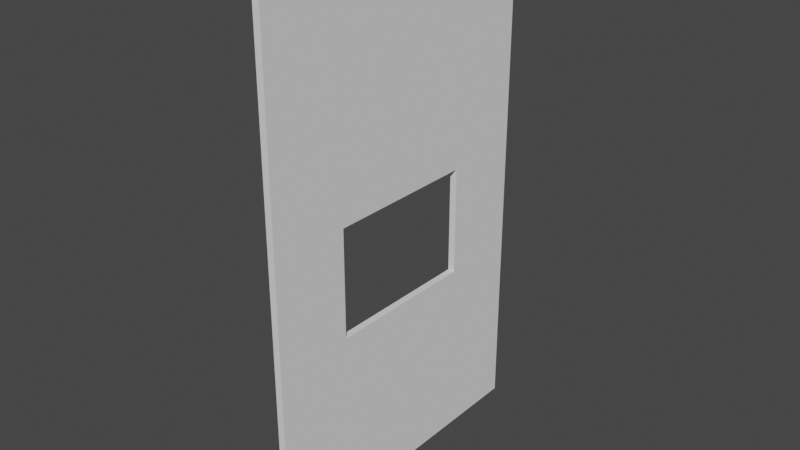 # Source: WallHole.blend  (saved by Blender 2.90.8; exported with 4.5.12 LTS)
import bpy
from mathutils import Matrix  # noqa: F401  (used for matrix-valued properties, if any)

bpy.ops.wm.read_factory_settings(use_empty=True)
scene = bpy.context.scene
scene.name = 'Scene'

# ---- collections
col_collection = bpy.data.collections.new('Collection'); scene.collection.children.link(col_collection)

# ---- world
world_world = bpy.data.worlds.new('World'); scene.world = world_world
world_world.use_nodes = True; world_world.node_tree.nodes.clear()
_N = world_world.node_tree.nodes; _L = world_world.node_tree.links
n0 = _N.new('ShaderNodeOutputWorld'); n0.name = 'World Output'; n0.location = (300, 300)
n1 = _N.new('ShaderNodeBackground'); n1.name = 'Background'; n1.location = (10, 300)
n1.inputs[0].default_value = (0.05088, 0.05088, 0.05088, 1.0)
_L.new(n1.outputs[0], n0.inputs[0])
n0.is_active_output = True
world_world.color = (0.05088, 0.05088, 0.05088)
world_world.use_sun_shadow = False
world_world.sun_shadow_jitter_overblur = 0.0

# ---- meshes
me_cube_002 = bpy.data.meshes.new('Cube.002')
me_cube_002.from_pydata([(-1.0, -1.0, -1.0), (-1.0, -1.0, 1.0), (-1.0, 1.0, -1.0), (-1.0, 1.0, 1.0), (1.0, -1.0, -1.0), (1.0, -1.0, 1.0), (1.0, 1.0, -1.0), (1.0, 1.0, 1.0), (1.0, -0.4933, 0.1074), (-1.0, -0.4933, 0.1074), (1.0, 0.4933, -0.3057), (-1.0, 0.4933, -0.3057), (1.0, 0.4917, 0.1084), (-1.0, 0.4917, 0.1084), (1.0, -0.4917, -0.3066), (-1.0, -0.4917, -0.3066), (1.0, 0.4933, 0.1074), (-1.0, 0.4933, 0.1074), (1.0, -0.4933, -0.3057), (-1.0, -0.4933, -0.3057), (1.0, -0.4917, 0.1084), (-1.0, -0.4917, 0.1084), (1.0, 0.4917, -0.3066), (-1.0, 0.4917, -0.3066), (1.0, 0.4025, 0.1084), (-1.0, 0.4025, 0.1084), (1.0, 0.4047, 0.1084), (-1.0, 0.4047, 0.1084), (1.0, 0.315, 0.1084), (-1.0, 0.3151, 0.1084), (1.0, 0.04372, 0.1084), (-1.0, 0.04371, 0.1084), (1.0, 0.04599, 0.1084), (-1.0, 0.04599, 0.1084), (1.0, 0.2254, 0.1084), (-1.0, 0.2254, 0.1084), (1.0, 0.3128, 0.1084), (-1.0, 0.3128, 0.1084), (1.0, 0.2231, 0.1084), (-1.0, 0.2231, 0.1084), (1.0, 0.1357, 0.1084), (-1.0, 0.1357, 0.1084), (1.0, 0.1334, 0.1084), (-1.0, 0.1334, 0.1084), (1.0, -0.4025, 0.1084), (-1.0, -0.4025, 0.1084), (1.0, -0.04371, 0.1084), (-1.0, -0.04372, 0.1084), (1.0, -0.3128, 0.1084), (-1.0, -0.3128, 0.1084), (1.0, -0.2231, 0.1084), (-1.0, -0.2231, 0.1084), (1.0, -0.1334, 0.1084), (-1.0, -0.1334, 0.1084), (1.0, -0.1357, 0.1084), (-1.0, -0.1357, 0.1084), (1.0, -0.2254, 0.1084), (-1.0, -0.2254, 0.1084), (1.0, -0.3151, 0.1084), (-1.0, -0.315, 0.1084), (1.0, -0.04599, 0.1084), (-1.0, -0.04599, 0.1084), (1.0, -0.4047, 0.1084), (-1.0, -0.4047, 0.1084), (1.0, -0.4586, -0.3066), (1.0, -0.4586, -0.3067), (-1.0, -0.4586, -0.3066), (-1.0, -0.4586, -0.3067), (1.0, 0.4586, -0.3067), (1.0, 0.4586, -0.3066), (-1.0, 0.4586, -0.3066), (-1.0, 0.4586, -0.3067)], [], [(0, 1, 9, 19, 15, 66, 67, 71, 70, 23, 11, 2), (2, 3, 7, 6), (6, 7, 16, 10, 22, 69, 68, 65, 64, 14, 18, 4), (4, 5, 1, 0), (2, 6, 4, 0), (7, 3, 1, 5), (46, 47, 31, 30), (60, 61, 47, 46), (4, 18, 8, 20, 62, 44, 58, 48, 56, 50, 54, 52, 60, 46, 30, 32, 42, 40, 38, 34, 36, 28, 24, 26, 12, 16, 7, 5), (50, 51, 55, 54), (28, 29, 25, 24), (16, 17, 11, 10), (56, 57, 51, 50), (32, 33, 43, 42), (40, 41, 39, 38), (9, 8, 18, 19), (12, 13, 17, 16), (62, 63, 45, 44), (15, 14, 64, 66), (20, 21, 63, 62), (36, 37, 29, 28), (2, 11, 17, 13, 27, 25, 29, 37, 35, 39, 41, 43, 33, 31, 47, 61, 53, 55, 51, 57, 49, 59, 45, 63, 21, 9, 1, 3), (24, 25, 27, 26), (10, 11, 23, 22), (34, 35, 37, 36), (58, 59, 49, 48), (30, 31, 33, 32), (52, 53, 61, 60), (38, 39, 35, 34), (8, 9, 21, 20), (54, 55, 53, 52), (26, 27, 13, 12), (14, 15, 19, 18), (44, 45, 59, 58), (48, 49, 57, 56), (42, 43, 41, 40), (70, 69, 22, 23), (71, 68, 69, 70), (67, 65, 68, 71), (65, 67, 66, 64)])
me_cube_002.polygons.foreach_set('use_smooth', [0, 0, 0, 0, 0, 0, 1, 1, 0, 1, 1, 1, 1, 1, 1, 1, 1, 1, 1, 1, 1, 0, 1, 1, 1, 1, 1, 1, 1, 1, 1, 1, 1, 1, 1, 1, 1, 0, 0, 0])
_k = set([(8, 9), (10, 11), (12, 13), (14, 15), (16, 17), (18, 19), (20, 21), (22, 23)])
me_cube_002.attributes.new('sharp_edge', 'BOOLEAN', 'EDGE').data.foreach_set('value', [ (min(e.vertices), max(e.vertices)) in _k for e in me_cube_002.edges])
_uv = me_cube_002.uv_layers.new(name='UVMap')
_uv.uv.foreach_set('vector', [0.375, 0.0, 0.625, 0.0, 0.5134, 0.06334, 0.4618, 0.06334, 0.4617, 0.06354, 0.4617, 0.06768, 0.4617, 0.06768, 0.4617, 0.1823, 0.4617, 0.1823, 0.4617, 0.1865, 0.4618, 0.1867, 0.375, 0.25, 0.375, 0.25, 0.625, 0.25, 0.625, 0.5, 0.375, 0.5, 0.375, 0.5, 0.625, 0.5, 0.5134, 0.5633, 0.4618, 0.5633, 0.4617, 0.5635, 0.4617, 0.5677, 0.4617, 0.5677, 0.4617, 0.6823, 0.4617, 0.6823, 0.4617, 0.6865, 0.4618, 0.6867, 0.375, 0.75, 0.375, 0.75, 0.625, 0.75, 0.625, 1.0, 0.375, 1.0, 0.125, 0.5, 0.375, 0.5, 0.375, 0.75, 0.125, 0.75, 0.625, 0.5, 0.875, 0.5, 0.875, 0.75, 0.625, 0.75, 0.766, 0.2766, 0.7889, 0.2766, 0.7889, 0.2315, 0.766, 0.2315, 0.766, 0.2778, 0.7889, 0.2778, 0.7889, 0.2766, 0.766, 0.2766, 0.375, 0.75, 0.4618, 0.6867, 0.5134, 0.6867, 0.5135, 0.6865, 0.5135, 0.6756, 0.5135, 0.6753, 0.5135, 0.6644, 0.5135, 0.6641, 0.5135, 0.6532, 0.5135, 0.6529, 0.5135, 0.642, 0.5135, 0.6417, 0.5135, 0.6307, 0.5135, 0.6305, 0.5135, 0.6195, 0.5135, 0.6193, 0.5135, 0.6083, 0.5135, 0.608, 0.5135, 0.5971, 0.5135, 0.5968, 0.5135, 0.5859, 0.5135, 0.5856, 0.5135, 0.5747, 0.5135, 0.5744, 0.5135, 0.5635, 0.5134, 0.5633, 0.625, 0.5, 0.625, 0.75, 0.766, 0.3693, 0.7889, 0.3693, 0.7889, 0.3241, 0.766, 0.3241, 0.766, 0.09127, 0.7889, 0.09127, 0.7889, 0.0461, 0.766, 0.0461, 0.8101, 0.3552, 0.833, 0.3552, 0.833, 0.0008309, 0.8101, 0.0008191, 0.766, 0.3705, 0.7889, 0.3705, 0.7889, 0.3693, 0.766, 0.3693, 0.766, 0.2303, 0.7889, 0.2303, 0.7889, 0.1851, 0.766, 0.1851, 0.766, 0.1839, 0.7889, 0.1839, 0.7889, 0.1388, 0.766, 0.1388, 0.8541, 0.3552, 0.877, 0.3552, 0.877, 0.0008309, 0.8541, 0.0008191, 0.8101, 0.356, 0.833, 0.356, 0.833, 0.3552, 0.8101, 0.3552, 0.766, 0.4632, 0.7889, 0.4632, 0.7889, 0.462, 0.766, 0.462, 0.722, 0.5081, 0.7448, 0.5081, 0.7448, 0.491, 0.722, 0.491, 0.766, 0.5081, 0.7889, 0.5081, 0.7889, 0.4632, 0.766, 0.4632, 0.766, 0.09244, 0.7889, 0.09244, 0.7889, 0.09127, 0.766, 0.09127, 0.375, 0.25, 0.4618, 0.1867, 0.5134, 0.1867, 0.5135, 0.1865, 0.5135, 0.1756, 0.5135, 0.1753, 0.5135, 0.1644, 0.5135, 0.1641, 0.5135, 0.1532, 0.5135, 0.1529, 0.5135, 0.142, 0.5135, 0.1417, 0.5135, 0.1307, 0.5135, 0.1305, 0.5135, 0.1195, 0.5135, 0.1193, 0.5135, 0.1083, 0.5135, 0.108, 0.5135, 0.09711, 0.5135, 0.09683, 0.5135, 0.0859, 0.5135, 0.08562, 0.5135, 0.07469, 0.5135, 0.07441, 0.5135, 0.06354, 0.5134, 0.06334, 0.625, 0.0, 0.625, 0.25, 0.766, 0.0461, 0.7889, 0.0461, 0.7889, 0.04492, 0.766, 0.04493, 0.8101, 0.0008191, 0.833, 0.0008309, 0.833, 0.0, 0.8101, 0.0, 0.766, 0.1376, 0.7889, 0.1376, 0.7889, 0.09244, 0.766, 0.09244, 0.766, 0.4168, 0.7889, 0.4168, 0.7889, 0.4156, 0.766, 0.4156, 0.766, 0.2315, 0.7889, 0.2315, 0.7889, 0.2303, 0.766, 0.2303, 0.766, 0.323, 0.7889, 0.323, 0.7889, 0.2778, 0.766, 0.2778, 0.766, 0.1388, 0.7889, 0.1388, 0.7889, 0.1376, 0.766, 0.1376, 0.877, 0.3552, 0.8541, 0.3552, 0.8541, 0.356, 0.877, 0.356, 0.766, 0.3241, 0.7889, 0.3241, 0.7889, 0.323, 0.766, 0.323, 0.766, 0.04493, 0.7889, 0.04492, 0.7889, 1.713e-05, 0.766, 4.659e-06, 0.877, 0.0, 0.8541, 0.0, 0.8541, 0.0008191, 0.877, 0.0008309, 0.766, 0.462, 0.7889, 0.462, 0.7889, 0.4168, 0.766, 0.4168, 0.766, 0.4156, 0.7889, 0.4156, 0.7889, 0.3705, 0.766, 0.3705, 0.766, 0.1851, 0.7889, 0.1851, 0.7889, 0.1839, 0.766, 0.1839, 0.722, 0.01712, 0.7448, 0.01712, 0.7448, 1.713e-05, 0.722, 4.659e-06, 0.375, 0.3594, 0.375, 0.3906, 0.375, 0.3906, 0.375, 0.3594, 0.2344, 0.75, 0.2656, 0.75, 0.2656, 0.5, 0.2344, 0.5, 0.375, 0.8594, 0.375, 0.8906, 0.375, 0.8906, 0.375, 0.8594])
_uv.active_render = True
_uv = me_cube_002.uv_layers.new(name='map1')
_uv.uv.foreach_set('vector', [0.0, 0.0, 0.0, 0.0, 0.0, 0.0, 0.0, 0.0, 0.0, 0.0, 0.0, 0.0, 0.0, 0.0, 0.0, 0.0, 0.0, 0.0, 0.0, 0.0, 0.0, 0.0, 0.0, 0.0, 0.0, 0.0, 0.0, 0.0, 0.0, 0.0, 0.0, 0.0, 0.0, 0.0, 0.0, 0.0, 0.0, 0.0, 0.0, 0.0, 0.0, 0.0, 0.0, 0.0, 0.0, 0.0, 0.0, 0.0, 0.0, 0.0, 0.0, 0.0, 0.0, 0.0, 0.0, 0.0, 0.0, 0.0, 0.0, 0.0, 0.0, 0.0, 0.0, 0.0, 0.0, 0.0, 0.0, 0.0, 0.0, 0.0, 0.0, 0.0, 0.0, 0.0, 0.0, 0.0, 0.0, 0.0, 0.0, 0.0, 0.0, 0.0, 0.0, 0.0, 0.0, 0.0, 0.0, 0.0, 0.0, 0.0, 0.0, 0.0, 0.0, 0.0, 0.0, 0.0, 0.0, 0.0, 0.0, 0.0, 0.0, 0.0, 0.0, 0.0, 0.0, 0.0, 0.0, 0.0, 0.0, 0.0, 0.0, 0.0, 0.0, 0.0, 0.0, 0.0, 0.0, 0.0, 0.0, 0.0, 0.0, 0.0, 0.0, 0.0, 0.0, 0.0, 0.0, 0.0, 0.0, 0.0, 0.0, 0.0, 0.0, 0.0, 0.0, 0.0, 0.0, 0.0, 0.0, 0.0, 0.0, 0.0, 0.0, 0.0, 0.0, 0.0, 0.0, 0.0, 0.0, 0.0, 0.0, 0.0, 0.0, 0.0, 0.0, 0.0, 0.0, 0.0, 0.0, 0.0, 0.0, 0.0, 0.0, 0.0, 0.0, 0.0, 0.0, 0.0, 0.0, 0.0, 0.0, 0.0, 0.0, 0.0, 0.0, 0.0, 0.0, 0.0, 0.0, 0.0, 0.0, 0.0, 0.0, 0.0, 0.0, 0.0, 0.0, 0.0, 0.0, 0.0, 0.0, 0.0, 0.0, 0.0, 0.0, 0.0, 0.0, 0.0, 0.0, 0.0, 0.0, 0.0, 0.0, 0.0, 0.0, 0.0, 0.0, 0.0, 0.0, 0.0, 0.0, 0.0, 0.0, 0.0, 0.0, 0.0, 0.0, 0.0, 0.0, 0.0, 0.0, 0.0, 0.0, 0.0, 0.0, 0.0, 0.0, 0.0, 0.0, 0.0, 0.0, 0.0, 0.0, 0.0, 0.0, 0.0, 0.0, 0.0, 0.0, 0.0, 0.0, 0.0, 0.0, 0.0, 0.0, 0.0, 0.0, 0.0, 0.0, 0.0, 0.0, 0.0, 0.0, 0.0, 0.0, 0.0, 0.0, 0.0, 0.0, 0.0, 0.0, 0.0, 0.0, 0.0, 0.0, 0.0, 0.0, 0.0, 0.0, 0.0, 0.0, 0.0, 0.0, 0.0, 0.0, 0.0, 0.0, 0.0, 0.0, 0.0, 0.0, 0.0, 0.0, 0.0, 0.0, 0.0, 0.0, 0.0, 0.0, 0.0, 0.0, 0.0, 0.0, 0.0, 0.0, 0.0, 0.0, 0.0, 0.0, 0.0, 0.0, 0.0, 0.0, 0.0, 0.0, 0.0, 0.0, 0.0, 0.0, 0.0, 0.0, 0.0, 0.0, 0.0, 0.0, 0.0, 0.0, 0.0, 0.0, 0.0, 0.0, 0.0, 0.0, 0.0, 0.0, 0.0, 0.0, 0.0, 0.0, 0.0, 0.0, 0.0, 0.0, 0.0, 0.0, 0.0, 0.0, 0.0, 0.0, 0.0, 0.0, 0.0, 0.0, 0.0, 0.0, 0.0, 0.0, 0.0, 0.0, 0.0, 0.0, 0.0, 0.0, 0.0, 0.0, 0.0, 0.0, 0.0, 0.0, 0.0, 0.0, 0.0, 0.0, 0.0, 0.0, 0.0, 0.0, 0.0, 0.0, 0.0, 0.0, 0.0, 0.0, 0.0, 0.0, 0.0, 0.0, 0.0, 0.0, 0.0, 0.0, 0.0, 0.0, 0.0, 0.0, 0.0, 0.0, 0.0, 0.0, 0.0, 0.0, 0.0, 0.0, 0.0, 0.0, 0.0, 0.0, 0.0, 0.0, 0.0, 0.0, 0.0, 0.0, 0.0, 0.0, 0.0, 0.0, 0.0, 0.0, 0.0, 0.0, 0.0, 0.0, 0.0, 0.0, 0.0, 0.0, 0.0, 0.0, 0.0, 0.0, 0.0, 0.0, 0.0, 0.0, 0.0, 0.0, 0.0, 0.0, 0.0, 0.0, 0.0, 0.0, 0.0, 0.0, 0.0, 0.0, 0.0, 0.0, 0.0, 0.0, 0.0, 0.0, 0.0, 0.0, 0.0, 0.0, 0.0])
me_cube_002.use_remesh_fix_poles = True
me_cube_002.use_remesh_preserve_attributes = False
me_cube_002.use_mirror_vertex_groups = False
me_cube_002.update()
me_cube_002.normals_split_custom_set([tuple(v) for v in zip(*[iter([-1.0, -3.618e-08, -6.549e-07, -1.0, -3.618e-08, -6.549e-07, -1.0, -3.618e-08, -6.549e-07, -1.0, -3.618e-08, -6.549e-07, -1.0, -3.618e-08, -6.549e-07, -1.0, -3.618e-08, -6.549e-07, -1.0, -3.618e-08, -6.549e-07, -1.0, -3.618e-08, -6.549e-07, -1.0, -3.618e-08, -6.549e-07, -1.0, -3.618e-08, -6.549e-07, -1.0, -3.618e-08, -6.549e-07, -1.0, -3.618e-08, -6.549e-07, 0.0, 1.0, 0.0, 0.0, 1.0, 0.0, 0.0, 1.0, 0.0, 0.0, 1.0, 0.0, 1.0, 0.0, -1.34e-07, 1.0, 0.0, -1.34e-07, 1.0, 0.0, -1.34e-07, 1.0, 0.0, -1.34e-07, 1.0, 0.0, -1.34e-07, 1.0, 0.0, -1.34e-07, 1.0, 0.0, -1.34e-07, 1.0, 0.0, -1.34e-07, 1.0, 0.0, -1.34e-07, 1.0, 0.0, -1.34e-07, 1.0, 0.0, -1.34e-07, 1.0, 0.0, -1.34e-07, 0.0, -1.0, 0.0, 0.0, -1.0, 0.0, 0.0, -1.0, 0.0, 0.0, -1.0, 0.0, 0.0, 0.0, -1.0, 0.0, 0.0, -1.0, 0.0, 0.0, -1.0, 0.0, 0.0, -1.0, 0.0, 0.0, 1.0, 0.0, 0.0, 1.0, 0.0, 0.0, 1.0, 0.0, 0.0, 1.0, 3.482e-09, 0.0, -1.0, 3.482e-09, 0.0, -1.0, -5.464e-10, 0.0, -1.0, -5.464e-10, 0.0, -1.0, 1.025e-09, 0.0, -1.0, 1.025e-09, 0.0, -1.0, 3.482e-09, 0.0, -1.0, 3.482e-09, 0.0, -1.0, 1.0, 0.0, -2.751e-09, 1.0, 0.0, -2.751e-09, 1.0, 0.0, -2.751e-09, 1.0, 0.0, -2.751e-09, 1.0, 0.0, -2.751e-09, 1.0, 0.0, -2.751e-09, 1.0, 0.0, -2.751e-09, 1.0, 0.0, -2.751e-09, 1.0, 0.0, -2.751e-09, 1.0, 0.0, -2.751e-09, 1.0, 0.0, -2.751e-09, 1.0, 0.0, -2.751e-09, 1.0, 0.0, -2.751e-09, 1.0, 0.0, -2.751e-09, 1.0, 0.0, -2.751e-09, 1.0, 0.0, -2.751e-09, 1.0, 0.0, -2.751e-09, 1.0, 0.0, -2.751e-09, 1.0, 0.0, -2.751e-09, 1.0, 0.0, -2.751e-09, 1.0, 0.0, -2.751e-09, 1.0, 0.0, -2.751e-09, 1.0, 0.0, -2.751e-09, 1.0, 0.0, -2.751e-09, 1.0, 0.0, -2.751e-09, 1.0, 0.0, -2.751e-09, 1.0, 0.0, -2.751e-09, 1.0, 0.0, -2.751e-09, 1.161e-09, -7.996e-07, -1.0, 1.161e-09, -7.996e-07, -1.0, -1.561e-09, -8.008e-07, -1.0, -1.562e-09, -8.007e-07, -1.0, -4.336e-09, 2.131e-08, -1.0, -4.336e-09, 2.131e-08, -1.0, -3.424e-09, -7.961e-07, -1.0, -3.424e-09, -7.96e-07, -1.0, 0.0, -1.0, 0.0, 0.0, -1.0, 0.0, 0.0, -1.0, 0.0, 0.0, -1.0, 0.0, 3.419e-09, -7.996e-07, -1.0, 3.419e-09, -7.996e-07, -1.0, 1.161e-09, -7.996e-07, -1.0, 1.161e-09, -7.996e-07, -1.0, -2.358e-10, 0.0, -1.0, -2.359e-10, 0.0, -1.0, -9.755e-10, 0.0, -1.0, -9.755e-10, 0.0, -1.0, -8.217e-10, 0.0, -1.0, -8.218e-10, 0.0, -1.0, 2.916e-09, 0.0, -1.0, 2.916e-09, 0.0, -1.0, 7.451e-09, 1.0, -7.215e-08, 7.451e-09, 1.0, -7.215e-08, 7.451e-09, 1.0, -7.215e-08, 7.451e-09, 1.0, -7.215e-08, 1.518e-07, -0.5145, -0.8575, 1.518e-07, -0.5145, -0.8575, 1.518e-07, -0.5145, -0.8575, 1.518e-07, -0.5145, -0.8575, -1.73e-09, 0.0, -1.0, -1.73e-09, 0.0, -1.0, 4.115e-10, 0.0, -1.0, 4.115e-10, 0.0, -1.0, 1.406e-08, 5.364e-14, 1.0, 1.406e-08, 5.364e-14, 1.0, 1.406e-08, 5.364e-14, 1.0, 1.406e-08, 5.364e-14, 1.0, -3.46e-09, 0.0, -1.0, -3.46e-09, 0.0, -1.0, -1.73e-09, 0.0, -1.0, -1.73e-09, 0.0, -1.0, -4.681e-09, 0.0, -1.0, -4.681e-09, 0.0, -1.0, -4.336e-09, 2.131e-08, -1.0, -4.336e-09, 2.131e-08, -1.0, -1.0, 0.0, 4.667e-08, -1.0, 0.0, 4.667e-08, -1.0, 0.0, 4.667e-08, -1.0, 0.0, 4.667e-08, -1.0, 0.0, 4.667e-08, -1.0, 0.0, 4.667e-08, -1.0, 0.0, 4.667e-08, -1.0, 0.0, 4.667e-08, -1.0, 0.0, 4.667e-08, -1.0, 0.0, 4.667e-08, -1.0, 0.0, 4.667e-08, -1.0, 0.0, 4.667e-08, -1.0, 0.0, 4.667e-08, -1.0, 0.0, 4.667e-08, -1.0, 0.0, 4.667e-08, -1.0, 0.0, 4.667e-08, -1.0, 0.0, 4.667e-08, -1.0, 0.0, 4.667e-08, -1.0, 0.0, 4.667e-08, -1.0, 0.0, 4.667e-08, -1.0, 0.0, 4.667e-08, -1.0, 0.0, 4.667e-08, -1.0, 0.0, 4.667e-08, -1.0, 0.0, 4.667e-08, -1.0, 0.0, 4.667e-08, -1.0, 0.0, 4.667e-08, -1.0, 0.0, 4.667e-08, -1.0, 0.0, 4.667e-08, -3.424e-09, -7.96e-07, -1.0, -3.424e-09, -7.961e-07, -1.0, -3.017e-09, -8.174e-07, -1.0, -3.017e-09, -8.174e-07, -1.0, -1.639e-07, -0.5145, 0.8575, -1.639e-07, -0.5145, 0.8575, -1.639e-07, -0.5145, 0.8575, -1.639e-07, -0.5145, 0.8575, -4.749e-10, 0.0, -1.0, -4.748e-10, 0.0, -1.0, -4.681e-09, 0.0, -1.0, -4.681e-09, 0.0, -1.0, 2.029e-09, 0.0, -1.0, 2.029e-09, 0.0, -1.0, 2.224e-09, 2.131e-08, -1.0, 2.224e-09, 2.131e-08, -1.0, -5.464e-10, 0.0, -1.0, -5.464e-10, 0.0, -1.0, -2.359e-10, 0.0, -1.0, -2.358e-10, 0.0, -1.0, -9.709e-10, -8.22e-07, -1.0, -9.71e-10, -8.22e-07, -1.0, 1.025e-09, 0.0, -1.0, 1.025e-09, 0.0, -1.0, 2.916e-09, 0.0, -1.0, 2.916e-09, 0.0, -1.0, -4.748e-10, 0.0, -1.0, -4.749e-10, 0.0, -1.0, 2.954e-06, 0.5096, -0.8604, 2.954e-06, 0.5096, -0.8604, 2.954e-06, 0.5096, -0.8604, 2.954e-06, 0.5096, -0.8604, -1.562e-09, -8.007e-07, -1.0, -1.561e-09, -8.008e-07, -1.0, -9.71e-10, -8.22e-07, -1.0, -9.709e-10, -8.22e-07, -1.0, -3.017e-09, -8.174e-07, -1.0, -3.017e-09, -8.174e-07, -1.0, -1.556e-09, 0.0, -1.0, -1.556e-09, 0.0, -1.0, 1.789e-07, 0.5145, 0.8575, 1.789e-07, 0.5145, 0.8575, 1.789e-07, 0.5145, 0.8575, 1.789e-07, 0.5145, 0.8575, 4.115e-10, 0.0, -1.0, 4.115e-10, 0.0, -1.0, 2.029e-09, 0.0, -1.0, 2.029e-09, 0.0, -1.0, 2.224e-09, 2.131e-08, -1.0, 2.224e-09, 2.131e-08, -1.0, 3.419e-09, -7.996e-07, -1.0, 3.419e-09, -7.996e-07, -1.0, -9.755e-10, 0.0, -1.0, -9.755e-10, 0.0, -1.0, -8.218e-10, 0.0, -1.0, -8.217e-10, 0.0, -1.0, 3.097e-09, 0.0, 1.0, 3.097e-09, 0.0, 1.0, 3.097e-09, 0.0, 1.0, 3.097e-09, 0.0, 1.0, 7.461e-09, -1.0, 0.0, 7.461e-09, -1.0, 0.0, 7.461e-09, -1.0, 0.0, 7.461e-09, -1.0, 0.0, -4.983e-09, 0.0, 1.0, -4.983e-09, 0.0, 1.0, -4.983e-09, 0.0, 1.0, -4.983e-09, 0.0, 1.0, 0.0, 1.0, 0.0, 0.0, 1.0, 0.0, 0.0, 1.0, 0.0, 0.0, 1.0, 0.0])] * 3)])

# ---- objects
ob_cube = bpy.data.objects.new('Cube', me_cube_002)

# ---- transforms, parenting, visibility, modifiers, constraints
ob_cube.location = (0.0, 0.0, 0.0)
ob_cube.scale = (0.04, 1.81, 3.0)
ob_cube.lineart.crease_threshold = 0.0

# ---- collection membership
col_collection.objects.link(ob_cube)

# ---- scene / render settings (as saved in the file)
scene.frame_start = 1; scene.frame_end = 250; scene.frame_set(0)
scene.render.engine = 'BLENDER_EEVEE_NEXT'
scene.cycles.use_denoising = False
scene.cycles.samples = 128
scene.cycles.sampling_pattern = 'TABULATED_SOBOL'
scene.cycles.use_adaptive_sampling = False
scene.cycles.use_light_tree = False
scene.view_settings.view_transform = 'Filmic'
bpy.context.view_layer.update()

# ---- added for rendering (the .blend has no active camera and no usable light): camera, sun
cam_auto = bpy.data.cameras.new('AutoCamera')
cam_auto.lens = 50.0
cam_auto.sensor_width = 36.0
cam_auto.clip_end = 1000.0
ob_auto_camera = bpy.data.objects.new('AutoCamera', cam_auto)
scene.collection.objects.link(ob_auto_camera)
ob_auto_camera.location = (6.48389, -7.78067, 5.18711)
ob_auto_camera.rotation_euler = (1.09748, -7.21219e-08, 0.694738)
scene.camera = ob_auto_camera
light_auto_sun = bpy.data.lights.new('AutoSun', 'SUN')
light_auto_sun.energy = 3.0
light_auto_sun.angle = 0.0523599
ob_auto_sun = bpy.data.objects.new('AutoSun', light_auto_sun)
scene.collection.objects.link(ob_auto_sun)
ob_auto_sun.rotation_euler = (0.872665, 0.174533, 0.523599)
bpy.context.view_layer.update()
